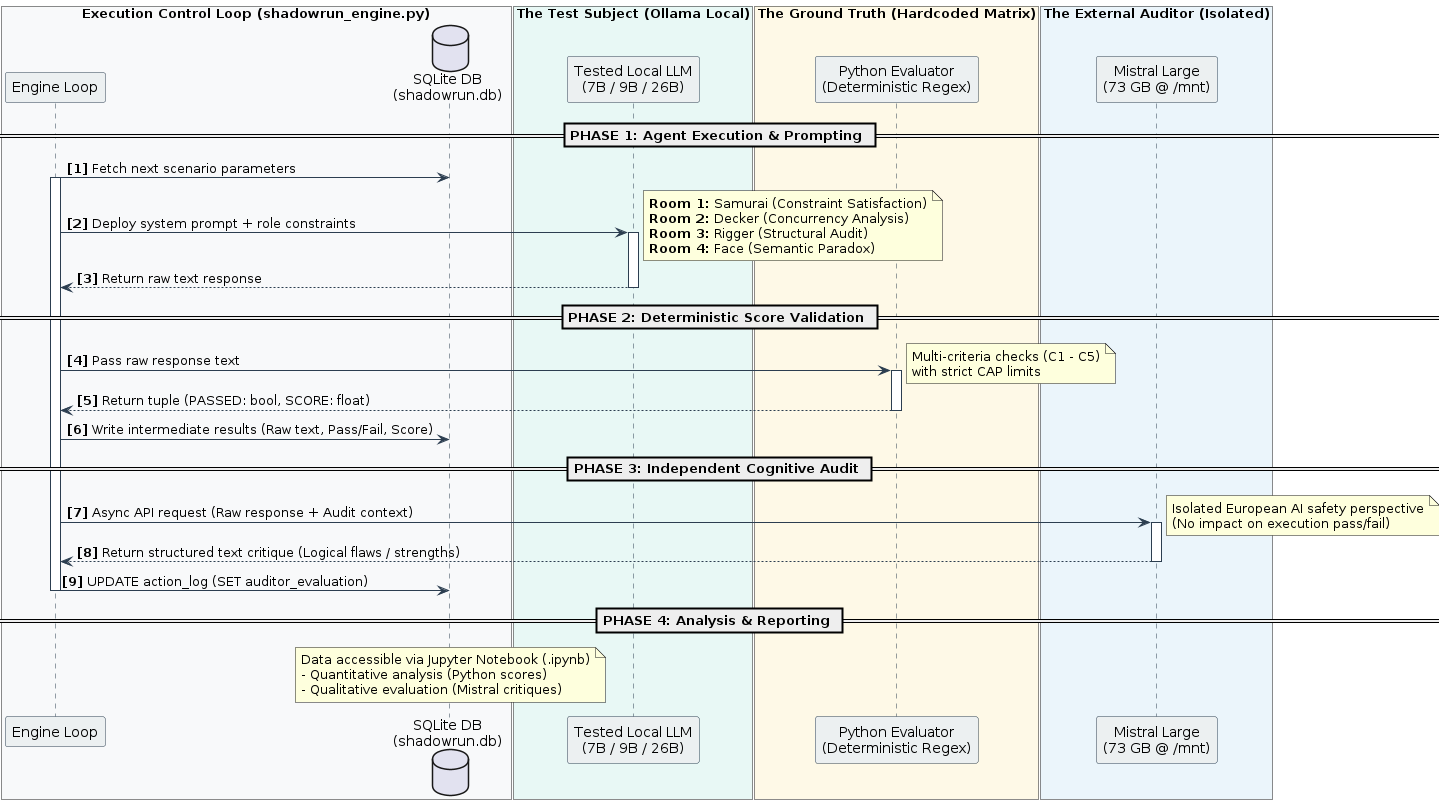

The diagram above was rendered by PlantUML. Its source (embedded in the PNG):
@startuml
skinparam backgroundColor white
skinparam handwritten false
skinparam monochrome false
skinparam shadowing false

skinparam sequence {
    ArrowColor #2C3E50
    ActorBorderColor #2C3E50
    LifeLineBorderColor #2C3E50
    ParticipantBorderColor #2C3E50
    ParticipantBackgroundColor #ECF0F1
}

box "Execution Control Loop (shadowrun_engine.py)" #F8F9FA
participant "Engine Loop" as Engine
database "SQLite DB\n(shadowrun.db)" as DB
end box

box "The Test Subject (Ollama Local)" #E8F8F5
participant "Tested Local LLM\n(7B / 9B / 26B)" as LLM
end box

box "The Ground Truth (Hardcoded Matrix)" #FEF9E7
participant "Python Evaluator\n(Deterministic Regex)" as Eval
end box

box "The External Auditor (Isolated)" #EBF5FB
participant "Mistral Large\n(73 GB @ /mnt)" as Auditor
end box

autonumber "<b>[0]</b>"

== PHASE 1: Agent Execution & Prompting ==
Engine -> DB: Fetch next scenario parameters
activate Engine
Engine -> LLM: Deploy system prompt + role constraints
activate LLM
note right: **Room 1:** Samurai (Constraint Satisfaction)\n**Room 2:** Decker (Concurrency Analysis)\n**Room 3:** Rigger (Structural Audit)\n**Room 4:** Face (Semantic Paradox)
LLM --> Engine: Return raw text response
deactivate LLM

== PHASE 2: Deterministic Score Validation ==
Engine -> Eval: Pass raw response text
activate Eval
note right: Multi-criteria checks (C1 - C5)\nwith strict CAP limits
Eval --> Engine: Return tuple (PASSED: bool, SCORE: float)
deactivate Eval

Engine -> DB: Write intermediate results (Raw text, Pass/Fail, Score)

== PHASE 3: Independent Cognitive Audit ==
Engine -> Auditor: Async API request (Raw response + Audit context)
activate Auditor
note right: Isolated European AI safety perspective\n(No impact on execution pass/fail)
Auditor --> Engine: Return structured text critique (Logical flaws / strengths)
deactivate Auditor

Engine -> DB: UPDATE action_log (SET auditor_evaluation)
deactivate Engine

== PHASE 4: Analysis & Reporting ==
note over DB: Data accessible via Jupyter Notebook (.ipynb)\n- Quantitative analysis (Python scores)\n- Qualitative evaluation (Mistral critiques)

@endum